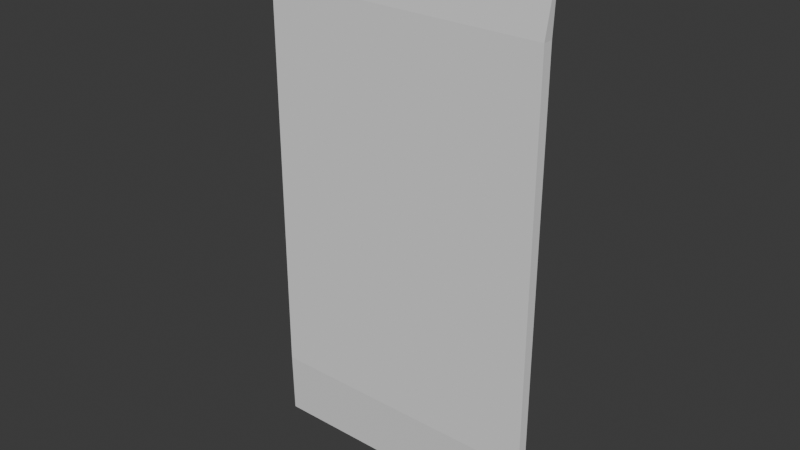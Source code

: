 # Source: CardPack.blend  (saved by Blender 4.2.66; exported with 4.5.12 LTS)
import bpy
from mathutils import Matrix  # noqa: F401  (used for matrix-valued properties, if any)

bpy.ops.wm.read_factory_settings(use_empty=True)
scene = bpy.context.scene
scene.name = 'Scene'

# ---- collections
col_collection = bpy.data.collections.new('Collection'); scene.collection.children.link(col_collection)

# ---- world
world_world = bpy.data.worlds.new('World'); scene.world = world_world
world_world.use_nodes = True; world_world.node_tree.nodes.clear()
_N = world_world.node_tree.nodes; _L = world_world.node_tree.links
n0 = _N.new('ShaderNodeOutputWorld'); n0.name = 'World Output'; n0.location = (300, 300)
n1 = _N.new('ShaderNodeBackground'); n1.name = 'Background'; n1.location = (10, 300)
n1.inputs[0].default_value = (0.05088, 0.05088, 0.05088, 1.0)
_L.new(n1.outputs[0], n0.inputs[0])
n0.is_active_output = True
world_world.color = (0.05088, 0.05088, 0.05088)
world_world.sun_shadow_jitter_overblur = 0.0

# ---- meshes
me_cube_001 = bpy.data.meshes.new('Cube.001')
me_cube_001.from_pydata([(-1.0, -0.036, -1.4), (-1.0, -0.036, 1.4), (-1.0, 0.036, -1.4), (-1.0, 0.036, 1.4), (1.0, -0.036, -1.4), (1.0, -0.036, 1.4), (1.0, 0.036, -1.4), (1.0, 0.036, 1.4), (-1.039, 0.0, 1.88), (-1.029, 0.0, -1.873), (1.039, 0.0, 1.88), (1.029, 0.0, -1.873)], [], [(0, 1, 3, 2), (2, 3, 7, 6), (6, 7, 5, 4), (4, 5, 1, 0), (2, 6, 11, 9), (3, 1, 8), (1, 5, 10, 8), (7, 3, 8, 10), (5, 7, 10), (0, 2, 9), (6, 4, 11), (4, 0, 9, 11)])
_uv = me_cube_001.uv_layers.new(name='UVMap')
_uv.uv.foreach_set('vector', [0.01919, 0.112, 0.01717, 0.7738, 0.0001332, 0.7737, 0.002189, 0.1119, 0.9907, 0.1122, 0.9907, 0.7743, 0.5178, 0.7743, 0.5178, 0.1122, 0.5078, 0.1121, 0.5084, 0.7744, 0.4913, 0.7745, 0.4908, 0.1122, 0.4908, 0.1122, 0.4913, 0.7745, 0.01717, 0.7738, 0.01919, 0.112, 0.9907, 0.1122, 0.5178, 0.1122, 0.5109, 0.0001332, 0.9976, 0.0001332, 0.0001332, 0.7737, 0.01717, 0.7738, 0.008, 0.8877, 0.01717, 0.7738, 0.4913, 0.7745, 0.5002, 0.8884, 0.008, 0.8877, 0.5178, 0.7743, 0.9907, 0.7743, 0.9999, 0.888, 0.5087, 0.888, 0.4913, 0.7745, 0.5084, 0.7744, 0.5002, 0.8884, 0.01919, 0.112, 0.002189, 0.1119, 0.01189, 0.0001332, 0.5078, 0.1121, 0.4908, 0.1122, 0.4981, 0.0001332, 0.4908, 0.1122, 0.01919, 0.112, 0.01189, 0.0001332, 0.4981, 0.0001332])
me_cube_001.update()

# ---- objects
ob_cube_001 = bpy.data.objects.new('Cube.001', me_cube_001)

# ---- transforms, parenting, visibility, modifiers, constraints
ob_cube_001.location = (0.0, 0.0, 0.0)

# ---- collection membership
col_collection.objects.link(ob_cube_001)

# ---- scene / render settings (as saved in the file)
scene.frame_start = 1; scene.frame_end = 250; scene.frame_set(1)
scene.render.engine = 'BLENDER_EEVEE_NEXT'
bpy.context.view_layer.update()

# ---- added for rendering (the .blend has no active camera and no usable light): camera, sun
cam_auto = bpy.data.cameras.new('AutoCamera')
cam_auto.lens = 50.0
cam_auto.sensor_width = 36.0
cam_auto.clip_end = 1000.0
ob_auto_camera = bpy.data.objects.new('AutoCamera', cam_auto)
scene.collection.objects.link(ob_auto_camera)
ob_auto_camera.location = (3.96872, -4.76247, 3.17856)
ob_auto_camera.rotation_euler = (1.09748, -7.21219e-08, 0.694738)
scene.camera = ob_auto_camera
light_auto_sun = bpy.data.lights.new('AutoSun', 'SUN')
light_auto_sun.energy = 3.0
light_auto_sun.angle = 0.0523599
ob_auto_sun = bpy.data.objects.new('AutoSun', light_auto_sun)
scene.collection.objects.link(ob_auto_sun)
ob_auto_sun.rotation_euler = (0.872665, 0.174533, 0.523599)
bpy.context.view_layer.update()
